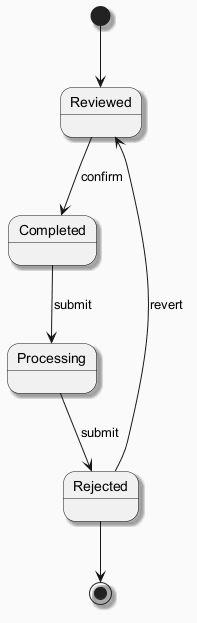

The diagram above was rendered by PlantUML. Its source (embedded in the PNG):
@startuml
skinparam backgroundColor #FAFAFA
skinparam classBackgroundColor #FFF3E0
skinparam classBorderColor #E65100
skinparam shadowing true
[*] --> Reviewed
Reviewed --> Completed : confirm
Completed --> Processing : submit
Processing --> Rejected : submit
Rejected --> Reviewed : revert
Rejected --> [*]
@enduml